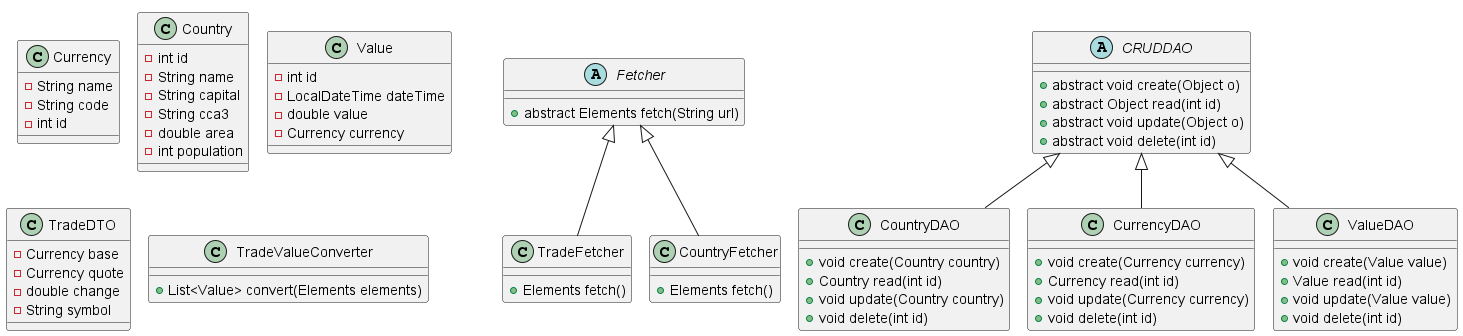

The diagram above was rendered by PlantUML. Its source (embedded in the PNG):
@startuml
'https://plantuml.com/class-diagram
!pragma layout smetana


class Currency {
    -String name
    -String code
    -int id
}

class Country {
    -int id
    -String name
    -String capital
    -String cca3
    -double area
    -int population
}

class Value {
    -int id
    -LocalDateTime dateTime
    -double value
    -Currency currency
}

class TradeDTO {
    -Currency base
    -Currency quote
    -double change
    -String symbol
}

abstract class Fetcher {
    +abstract Elements fetch(String url)
}

class TradeFetcher extends Fetcher {

    +Elements fetch()
}

class CountryFetcher extends Fetcher {

    +Elements fetch()
}

abstract class CRUDDAO {
    +abstract void create(Object o)
    +abstract Object read(int id)
    +abstract void update(Object o)
    +abstract void delete(int id)
}

class CountryDAO extends CRUDDAO{
    +void create(Country country)
    +Country read(int id)
    +void update(Country country)
    +void delete(int id)
}

class CurrencyDAO extends CRUDDAO{
    +void create(Currency currency)
    +Currency read(int id)
    +void update(Currency currency)
    +void delete(int id)
}

class ValueDAO extends CRUDDAO{
    +void create(Value value)
    +Value read(int id)
    +void update(Value value)
    +void delete(int id)
}

class TradeValueConverter {
    +List<Value> convert(Elements elements)
}





@enduml